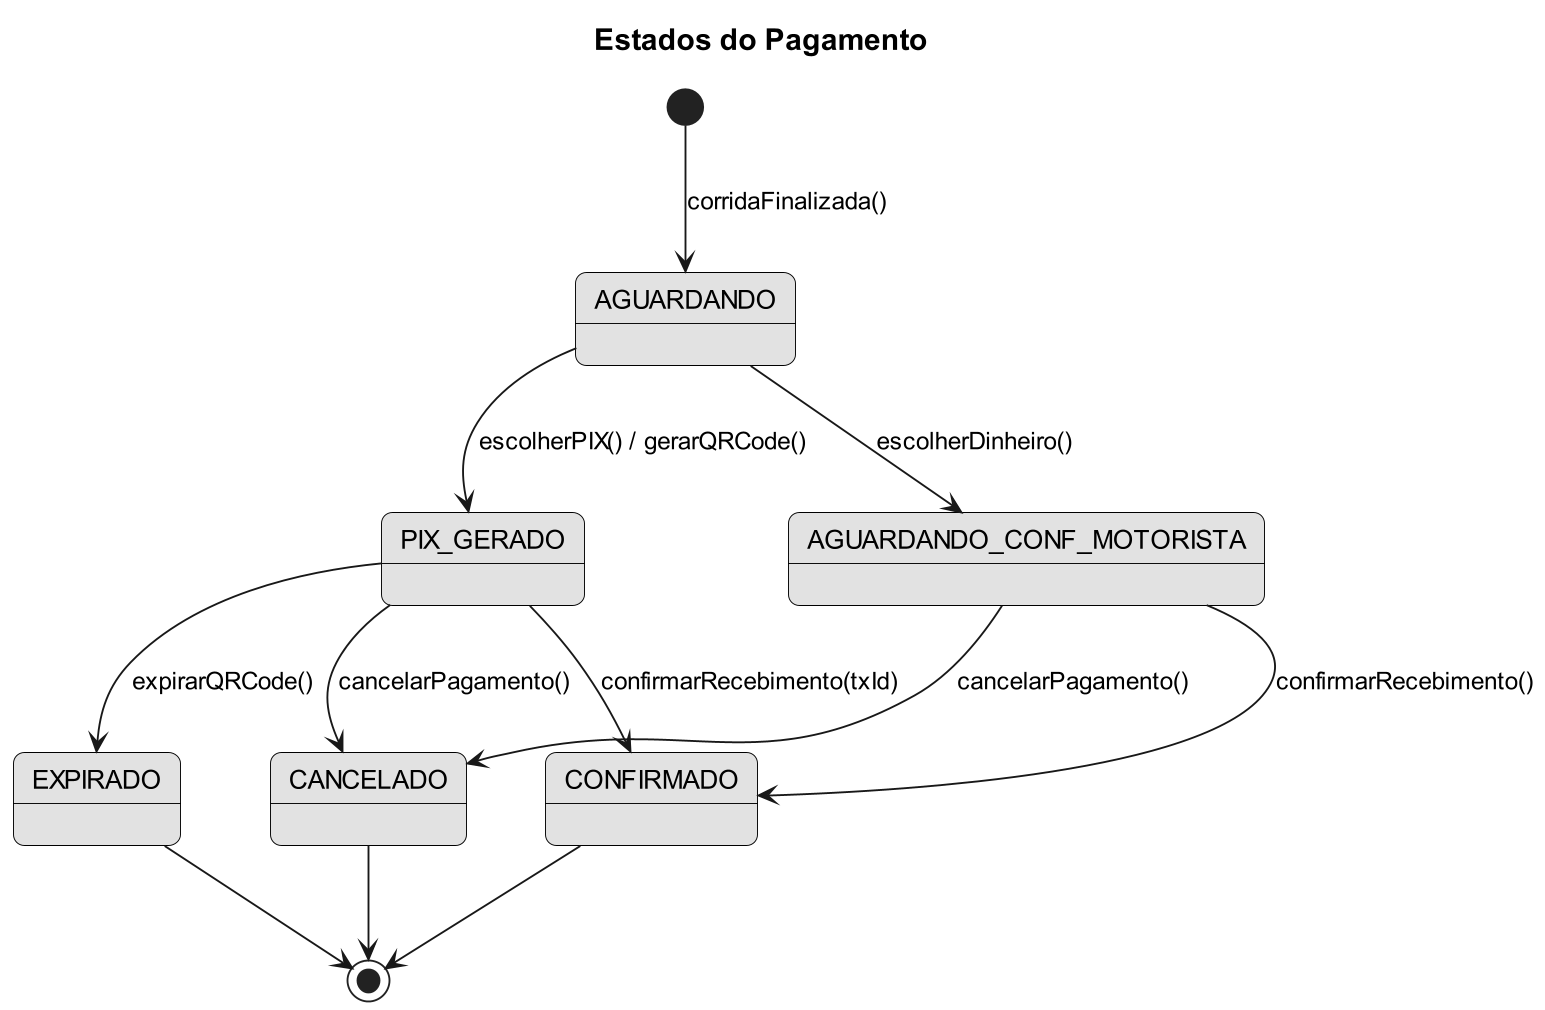

The diagram above was rendered by PlantUML. Its source (embedded in the PNG):
@startuml
skinparam dpi 180
skinparam Shadowing false
skinparam RoundCorner 12
skinparam state {
  BackgroundColor #e2e2e2ff
  BorderColor #000000ff
}
title <size:16>Estados do Pagamento</size>

[*] --> AGUARDANDO : corridaFinalizada()

AGUARDANDO --> PIX_GERADO : escolherPIX() / gerarQRCode()
AGUARDANDO --> AGUARDANDO_CONF_MOTORISTA : escolherDinheiro()

' PIX: motorista confere manualmente no app do banco
PIX_GERADO --> CONFIRMADO : confirmarRecebimento(txId)
PIX_GERADO --> EXPIRADO : expirarQRCode()
PIX_GERADO --> CANCELADO : cancelarPagamento()

' Dinheiro: confirmação manual do motorista
AGUARDANDO_CONF_MOTORISTA --> CONFIRMADO : confirmarRecebimento()
AGUARDANDO_CONF_MOTORISTA --> CANCELADO : cancelarPagamento()

CONFIRMADO --> [*]
CANCELADO --> [*]
EXPIRADO --> [*]
@enduml